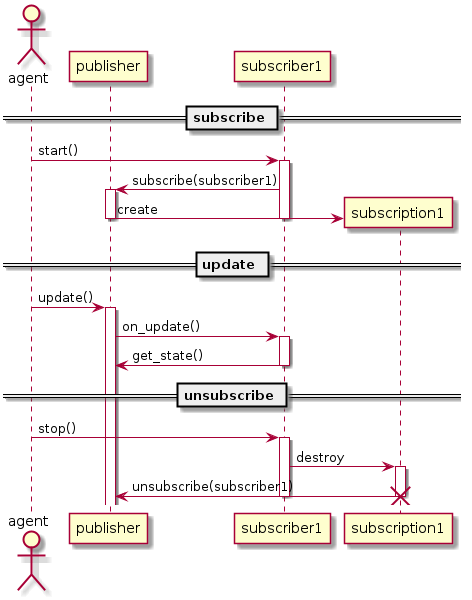

The diagram above was rendered by PlantUML. Its source (embedded in the PNG):
@startuml
actor agent
participant publisher
participant subscriber1
participant subscription1

== subscribe ==
agent -> subscriber1 : start()
activate subscriber1
subscriber1 -> publisher  : subscribe(subscriber1)
activate publisher
publisher -> subscription1 ** : create
deactivate publisher
deactivate subscriber1
== update ==
agent -> publisher : update()
activate publisher
publisher -> subscriber1 : on_update()
activate subscriber1
subscriber1 -> publisher : get_state()
deactivate subscriber1
== unsubscribe ==
agent -> subscriber1 : stop()
activate subscriber1
subscriber1 -> subscription1  : destroy
activate subscription1
subscription1 ->publisher  : unsubscribe(subscriber1)
deactivate subscription1
destroy subscription1
deactivate subscriber1
@enduml